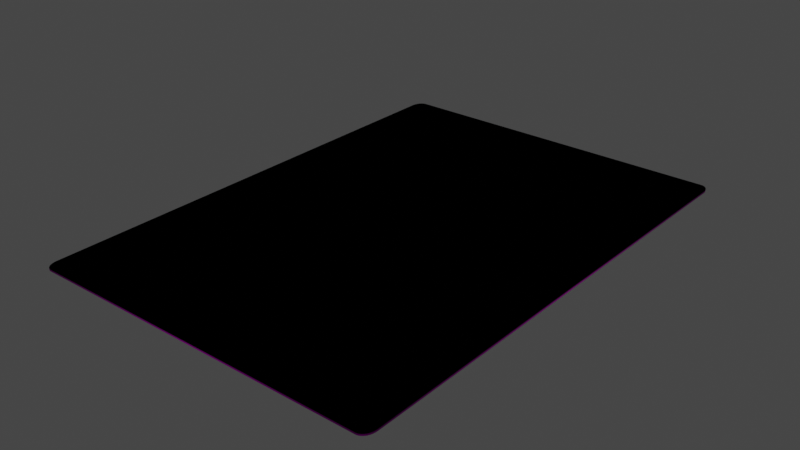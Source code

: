 # Source: card.blend  (saved by Blender 3.2.14; exported with 4.5.12 LTS)
import bpy
from mathutils import Matrix  # noqa: F401  (used for matrix-valued properties, if any)

bpy.ops.wm.read_factory_settings(use_empty=True)
scene = bpy.context.scene
scene.name = 'Scene'

# ---- collections
col_collection = bpy.data.collections.new('Collection'); scene.collection.children.link(col_collection)

# ---- images (referenced by path relative to the original .blend; pixels are not part of the script)
import os
ASSET_DIR = os.environ.get("B2B_ASSET_DIR", "")  # directory of the original .blend (textures are referenced by path, not embedded)
HERE = os.path.dirname(os.path.abspath(__file__))  # packed textures are extracted next to this script under _unpacked/

def load_image(name, relpath, width, height, colorspace="sRGB"):
    """Load a texture the original file referenced (path relative to the .blend, or extracted next to this script)."""
    p = next((c for c in (os.path.join(HERE, relpath), os.path.join(ASSET_DIR, relpath)) if relpath and os.path.exists(c)), "")
    if p:
        img = bpy.data.images.load(p, check_existing=True)
        img.name = name
    else:  # same state as the original file: an image datablock whose file is absent (Cycles renders it pink)
        img = bpy.data.images.new(name, width, height)
        img.source = "FILE"
        img.filepath = "//" + (relpath or name)
    img.colorspace_settings.name = colorspace
    return img
img_battle_blob_jpg = load_image('Battle-Blob.jpg', 'Battle-Blob.jpg', 1024, 1024, 'sRGB')
img_array_texture_png = load_image('array_texture.png', 'array_texture.png', 1024, 1024, 'sRGB')
img_back_jpg = load_image('Back.jpg', 'Back.jpg', 1024, 1024, 'sRGB')
img_barter_world_jpg = load_image('Barter-World.jpg', 'Barter-World.jpg', 1024, 1024, 'sRGB')

# ---- materials (node trees are filled in below, after node groups)
mat_ship = bpy.data.materials.new('Ship')
mat_ship.use_backface_culling = True
mat_ship.use_transparent_shadow = False
mat_ship.line_color = (0.0, 0.0, 0.0, 1.0)
mat_side = bpy.data.materials.new('Side')
mat_side.use_backface_culling = True
mat_side.use_transparent_shadow = False
mat_back = bpy.data.materials.new('Back')
mat_back.use_backface_culling = True
mat_back.use_transparent_shadow = False
mat_base = bpy.data.materials.new('Base')
mat_base.use_backface_culling = True
mat_base.use_transparent_shadow = False
mat_base.line_color = (0.0, 0.0, 0.0, 1.0)

# ---- material node trees
mat_ship.use_nodes = True; mat_ship.node_tree.nodes.clear()
_N = mat_ship.node_tree.nodes; _L = mat_ship.node_tree.links
n0 = _N.new('ShaderNodeOutputMaterial'); n0.name = 'Material Output'; n0.location = (300, 300)
n1 = _N.new('ShaderNodeBsdfPrincipled'); n1.name = 'Principled BSDF'; n1.location = (10, 300)
n1.distribution = 'GGX'
n1.subsurface_method = 'RANDOM_WALK_SKIN'
n1.inputs[1].default_value = 1.0
n1.inputs[3].default_value = 1.45
n1.inputs[27].default_value = (0.0, 0.0, 0.0, 1.0)
n1.inputs[28].default_value = 1.0
n2 = _N.new('ShaderNodeTexImage'); n2.name = 'Image Texture'; n2.location = (-280, 275)
n2.image = img_battle_blob_jpg
n2.extension = 'CLIP'
_L.new(n1.outputs[0], n0.inputs[0])
_L.new(n2.outputs[0], n1.inputs[0])
n0.is_active_output = True
mat_side.use_nodes = True; mat_side.node_tree.nodes.clear()
_N = mat_side.node_tree.nodes; _L = mat_side.node_tree.links
n0 = _N.new('ShaderNodeBsdfPrincipled'); n0.name = 'Principled BSDF'; n0.location = (10, 300)
n0.distribution = 'GGX'
n0.subsurface_method = 'RANDOM_WALK_SKIN'
n0.inputs[1].default_value = 1.0
n0.inputs[3].default_value = 1.45
n0.inputs[27].default_value = (0.0, 0.0, 0.0, 1.0)
n0.inputs[28].default_value = 1.0
n1 = _N.new('ShaderNodeOutputMaterial'); n1.name = 'Material Output'; n1.location = (300, 300)
n2 = _N.new('ShaderNodeTexImage'); n2.name = 'Image Texture'; n2.location = (-180, 275)
n2.image = img_array_texture_png
n2.extension = 'CLIP'
_L.new(n0.outputs[0], n1.inputs[0])
_L.new(n2.outputs[0], n0.inputs[0])
n1.is_active_output = True
mat_back.use_nodes = True; mat_back.node_tree.nodes.clear()
_N = mat_back.node_tree.nodes; _L = mat_back.node_tree.links
n0 = _N.new('ShaderNodeBsdfPrincipled'); n0.name = 'Principled BSDF'; n0.location = (10, 300)
n0.distribution = 'GGX'
n0.subsurface_method = 'RANDOM_WALK_SKIN'
n0.inputs[1].default_value = 1.0
n0.inputs[3].default_value = 1.45
n0.inputs[27].default_value = (0.0, 0.0, 0.0, 1.0)
n0.inputs[28].default_value = 1.0
n1 = _N.new('ShaderNodeOutputMaterial'); n1.name = 'Material Output'; n1.location = (300, 300)
n2 = _N.new('ShaderNodeTexImage'); n2.name = 'Image Texture'; n2.location = (-280, 275)
n2.image = img_back_jpg
n2.extension = 'CLIP'
_L.new(n0.outputs[0], n1.inputs[0])
_L.new(n2.outputs[0], n0.inputs[0])
n1.is_active_output = True
mat_base.use_nodes = True; mat_base.node_tree.nodes.clear()
_N = mat_base.node_tree.nodes; _L = mat_base.node_tree.links
n0 = _N.new('ShaderNodeOutputMaterial'); n0.name = 'Material Output'; n0.location = (300, 300)
n1 = _N.new('ShaderNodeBsdfPrincipled'); n1.name = 'Principled BSDF'; n1.location = (10, 300)
n1.distribution = 'GGX'
n1.subsurface_method = 'RANDOM_WALK_SKIN'
n1.inputs[1].default_value = 1.0
n1.inputs[3].default_value = 1.45
n1.inputs[27].default_value = (0.0, 0.0, 0.0, 1.0)
n1.inputs[28].default_value = 1.0
n2 = _N.new('ShaderNodeTexImage'); n2.name = 'Image Texture'; n2.location = (-280, 275)
n2.image = img_barter_world_jpg
n2.extension = 'CLIP'
_L.new(n1.outputs[0], n0.inputs[0])
_L.new(n2.outputs[0], n1.inputs[0])
n0.is_active_output = True

# ---- world
world_world = bpy.data.worlds.new('World'); scene.world = world_world
world_world.use_nodes = True; world_world.node_tree.nodes.clear()
_N = world_world.node_tree.nodes; _L = world_world.node_tree.links
n0 = _N.new('ShaderNodeOutputWorld'); n0.name = 'World Output'; n0.location = (300, 300)
n1 = _N.new('ShaderNodeBackground'); n1.name = 'Background'; n1.location = (10, 300)
n1.inputs[0].default_value = (0.05088, 0.05088, 0.05088, 1.0)
_L.new(n1.outputs[0], n0.inputs[0])
n0.is_active_output = True
world_world.color = (0.05088, 0.05088, 0.05088)
world_world.use_sun_shadow = False
world_world.sun_shadow_jitter_overblur = 0.0

# ---- meshes
me_ship = bpy.data.meshes.new('Ship')
me_ship.from_pydata([(-3.15, -4.18, 0.01468), (-2.993, -4.4, 0.01468), (-3.148, -4.214, 0.01468), (-3.142, -4.248, 0.01468), (-3.133, -4.28, 0.01468), (-3.12, -4.309, 0.01468), (-3.104, -4.336, 0.01468), (-3.085, -4.358, 0.01468), (-3.064, -4.376, 0.01468), (-3.041, -4.389, 0.01468), (-3.017, -4.397, 0.01468), (2.993, -4.4, 0.01468), (3.15, -4.18, 0.01468), (3.017, -4.397, 0.01468), (3.041, -4.389, 0.01468), (3.064, -4.376, 0.01468), (3.085, -4.358, 0.01468), (3.104, -4.336, 0.01468), (3.12, -4.309, 0.01468), (3.133, -4.28, 0.01468), (3.142, -4.248, 0.01468), (3.148, -4.214, 0.01468), (3.15, 4.18, 0.01468), (2.993, 4.4, 0.01468), (3.148, 4.214, 0.01468), (3.142, 4.248, 0.01468), (3.133, 4.28, 0.01468), (3.12, 4.309, 0.01468), (3.104, 4.336, 0.01468), (3.085, 4.358, 0.01468), (3.064, 4.376, 0.01468), (3.041, 4.389, 0.01468), (3.017, 4.397, 0.01468), (-2.993, 4.4, 0.01468), (-3.15, 4.18, 0.01468), (-3.017, 4.397, 0.01468), (-3.041, 4.389, 0.01468), (-3.064, 4.376, 0.01468), (-3.085, 4.358, 0.01468), (-3.104, 4.336, 0.01468), (-3.12, 4.309, 0.01468), (-3.133, 4.28, 0.01468), (-3.142, 4.248, 0.01468), (-3.148, 4.214, 0.01468)], [], [(22, 24, 25, 26, 27, 28, 29, 30, 31, 32, 23, 33, 35, 36, 37, 38, 39, 40, 41, 42, 43, 34, 0, 2, 3, 4, 5, 6, 7, 8, 9, 10, 1, 11, 13, 14, 15, 16, 17, 18, 19, 20, 21, 12)])
_uv = me_ship.uv_layers.new(name='UVMap')
_uv.uv.foreach_set('vector', [0.007161, 0.02831, 0.007464, 0.02443, 0.008367, 0.02066, 0.009846, 0.01707, 0.01187, 0.01375, 0.01438, 0.0108, 0.01732, 0.008275, 0.02062, 0.006244, 0.02419, 0.004757, 0.02795, 0.00385, 0.0318, 0.003545, 0.9682, 0.003546, 0.9721, 0.00385, 0.9758, 0.004758, 0.9794, 0.006245, 0.9827, 0.008275, 0.9856, 0.0108, 0.9881, 0.01375, 0.9902, 0.01707, 0.9916, 0.02066, 0.9925, 0.02443, 0.9928, 0.02831, 0.9928, 0.9693, 0.9925, 0.9732, 0.9916, 0.977, 0.9902, 0.9806, 0.9881, 0.9839, 0.9856, 0.9868, 0.9827, 0.9893, 0.9794, 0.9914, 0.9758, 0.9929, 0.9721, 0.9938, 0.9682, 0.9941, 0.0318, 0.9941, 0.02795, 0.9938, 0.02419, 0.9929, 0.02062, 0.9914, 0.01732, 0.9893, 0.01438, 0.9868, 0.01187, 0.9839, 0.009846, 0.9806, 0.008367, 0.977, 0.007464, 0.9732, 0.00716, 0.9693])
me_ship.materials.append(mat_ship)
me_ship.use_mirror_vertex_groups = False
me_ship.update()
me_side = bpy.data.meshes.new('Side')
me_side.from_pydata([(-3.15, -4.18, 0.01429), (-2.993, -4.4, 0.01429), (-3.148, -4.214, 0.01429), (-3.142, -4.248, 0.01429), (-3.133, -4.28, 0.01429), (-3.12, -4.309, 0.01429), (-3.104, -4.336, 0.01429), (-3.085, -4.358, 0.01429), (-3.064, -4.376, 0.01429), (-3.041, -4.389, 0.01429), (-3.017, -4.397, 0.01429), (-2.993, -4.4, -0.01429), (-3.15, -4.18, -0.01429), (-3.017, -4.397, -0.01429), (-3.041, -4.389, -0.01429), (-3.064, -4.376, -0.01429), (-3.085, -4.358, -0.01429), (-3.104, -4.336, -0.01429), (-3.12, -4.309, -0.01429), (-3.133, -4.28, -0.01429), (-3.142, -4.248, -0.01429), (-3.148, -4.214, -0.01429), (2.993, -4.4, 0.01429), (3.15, -4.18, 0.01429), (3.017, -4.397, 0.01429), (3.041, -4.389, 0.01429), (3.064, -4.376, 0.01429), (3.085, -4.358, 0.01429), (3.104, -4.336, 0.01429), (3.12, -4.309, 0.01429), (3.133, -4.28, 0.01429), (3.142, -4.248, 0.01429), (3.148, -4.214, 0.01429), (3.15, -4.18, -0.01429), (2.993, -4.4, -0.01429), (3.148, -4.214, -0.01429), (3.142, -4.248, -0.01429), (3.133, -4.28, -0.01429), (3.12, -4.309, -0.01429), (3.104, -4.336, -0.01429), (3.085, -4.358, -0.01429), (3.064, -4.376, -0.01429), (3.041, -4.389, -0.01429), (3.017, -4.397, -0.01429), (3.15, 4.18, 0.01429), (2.993, 4.4, 0.01429), (3.148, 4.214, 0.01429), (3.142, 4.248, 0.01429), (3.133, 4.28, 0.01429), (3.12, 4.309, 0.01429), (3.104, 4.336, 0.01429), (3.085, 4.358, 0.01429), (3.064, 4.376, 0.01429), (3.041, 4.389, 0.01429), (3.017, 4.397, 0.01429), (2.993, 4.4, -0.01429), (3.15, 4.18, -0.01429), (3.017, 4.397, -0.01429), (3.041, 4.389, -0.01429), (3.064, 4.376, -0.01429), (3.085, 4.358, -0.01429), (3.104, 4.336, -0.01429), (3.12, 4.309, -0.01429), (3.133, 4.28, -0.01429), (3.142, 4.248, -0.01429), (3.148, 4.214, -0.01429), (-2.993, 4.4, 0.01429), (-3.15, 4.18, 0.01429), (-3.017, 4.397, 0.01429), (-3.041, 4.389, 0.01429), (-3.064, 4.376, 0.01429), (-3.085, 4.358, 0.01429), (-3.104, 4.336, 0.01429), (-3.12, 4.309, 0.01429), (-3.133, 4.28, 0.01429), (-3.142, 4.248, 0.01429), (-3.148, 4.214, 0.01429), (-3.15, 4.18, -0.01429), (-2.993, 4.4, -0.01429), (-3.148, 4.214, -0.01429), (-3.142, 4.248, -0.01429), (-3.133, 4.28, -0.01429), (-3.12, 4.309, -0.01429), (-3.104, 4.336, -0.01429), (-3.085, 4.358, -0.01429), (-3.064, 4.376, -0.01429), (-3.041, 4.389, -0.01429), (-3.017, 4.397, -0.01429)], [], [(34, 22, 1, 11), (11, 1, 10, 13), (13, 10, 9, 14), (14, 9, 8, 15), (15, 8, 7, 16), (16, 7, 6, 17), (17, 6, 5, 18), (18, 5, 4, 19), (19, 4, 3, 20), (20, 3, 2, 21), (21, 2, 0, 12), (22, 34, 43, 24), (24, 43, 42, 25), (25, 42, 41, 26), (26, 41, 40, 27), (27, 40, 39, 28), (28, 39, 38, 29), (29, 38, 37, 30), (30, 37, 36, 31), (31, 36, 35, 32), (32, 35, 33, 23), (12, 0, 67, 77), (44, 56, 65, 46), (46, 65, 64, 47), (47, 64, 63, 48), (48, 63, 62, 49), (49, 62, 61, 50), (50, 61, 60, 51), (51, 60, 59, 52), (52, 59, 58, 53), (53, 58, 57, 54), (54, 57, 55, 45), (56, 44, 23, 33), (66, 78, 87, 68), (68, 87, 86, 69), (69, 86, 85, 70), (70, 85, 84, 71), (71, 84, 83, 72), (72, 83, 82, 73), (73, 82, 81, 74), (74, 81, 80, 75), (75, 80, 79, 76), (76, 79, 77, 67), (78, 66, 45, 55)])
_uv = me_side.uv_layers.new(name='UVMap')
_uv.uv.foreach_set('vector', [0.0879, 0.492, 0.0879, 0.273, 0.9201, 0.273, 0.9201, 0.492, 0.9201, 0.492, 0.9201, 0.273, 0.9235, 0.273, 0.9235, 0.492, 0.9235, 0.492, 0.9235, 0.273, 0.9269, 0.273, 0.9269, 0.492, 0.9269, 0.492, 0.9269, 0.273, 0.93, 0.273, 0.93, 0.492, 0.93, 0.492, 0.93, 0.273, 0.933, 0.273, 0.933, 0.492, 0.933, 0.492, 0.933, 0.273, 0.9356, 0.273, 0.9356, 0.492, 0.9356, 0.492, 0.9356, 0.273, 0.933, 0.273, 0.933, 0.492, 0.933, 0.492, 0.933, 0.273, 0.93, 0.273, 0.93, 0.492, 0.93, 0.492, 0.93, 0.273, 0.9269, 0.273, 0.9269, 0.492, 0.9269, 0.492, 0.9269, 0.273, 0.9235, 0.273, 0.9235, 0.492, 0.9235, 0.492, 0.9235, 0.273, 0.9201, 0.273, 0.9201, 0.492, 0.0879, 0.273, 0.0879, 0.492, 0.08448, 0.492, 0.08448, 0.273, 0.08448, 0.273, 0.08448, 0.492, 0.08114, 0.492, 0.08114, 0.273, 0.08114, 0.273, 0.08114, 0.492, 0.07796, 0.492, 0.07796, 0.273, 0.07796, 0.273, 0.07796, 0.492, 0.07503, 0.492, 0.07503, 0.273, 0.07503, 0.273, 0.07503, 0.492, 0.07242, 0.492, 0.07242, 0.273, 0.9356, 0.273, 0.9356, 0.492, 0.933, 0.492, 0.933, 0.273, 0.933, 0.273, 0.933, 0.492, 0.93, 0.492, 0.93, 0.273, 0.93, 0.273, 0.93, 0.492, 0.9269, 0.492, 0.9269, 0.273, 0.9269, 0.273, 0.9269, 0.492, 0.9235, 0.492, 0.9235, 0.273, 0.9235, 0.273, 0.9235, 0.492, 0.9201, 0.492, 0.9201, 0.273, 0.9201, 0.492, 0.9201, 0.273, 0.0879, 0.273, 0.0879, 0.492, 0.0879, 0.273, 0.0879, 0.492, 0.08448, 0.492, 0.08448, 0.273, 0.08448, 0.273, 0.08448, 0.492, 0.08114, 0.492, 0.08114, 0.273, 0.08114, 0.273, 0.08114, 0.492, 0.07796, 0.492, 0.07796, 0.273, 0.07796, 0.273, 0.07796, 0.492, 0.07503, 0.492, 0.07503, 0.273, 0.07503, 0.273, 0.07503, 0.492, 0.07242, 0.492, 0.07242, 0.273, 0.07242, 0.273, 0.07242, 0.492, 0.07503, 0.492, 0.07503, 0.273, 0.07503, 0.273, 0.07503, 0.492, 0.07796, 0.492, 0.07796, 0.273, 0.07796, 0.273, 0.07796, 0.492, 0.08114, 0.492, 0.08114, 0.273, 0.08114, 0.273, 0.08114, 0.492, 0.08448, 0.492, 0.08448, 0.273, 0.08448, 0.273, 0.08448, 0.492, 0.0879, 0.492, 0.0879, 0.273, 0.0879, 0.492, 0.0879, 0.273, 0.9201, 0.273, 0.9201, 0.492, 0.9201, 0.273, 0.9201, 0.492, 0.9235, 0.492, 0.9235, 0.273, 0.9235, 0.273, 0.9235, 0.492, 0.9269, 0.492, 0.9269, 0.273, 0.9269, 0.273, 0.9269, 0.492, 0.93, 0.492, 0.93, 0.273, 0.93, 0.273, 0.93, 0.492, 0.933, 0.492, 0.933, 0.273, 0.933, 0.273, 0.933, 0.492, 0.9356, 0.492, 0.9356, 0.273, 0.07242, 0.273, 0.07242, 0.492, 0.07503, 0.492, 0.07503, 0.273, 0.07503, 0.273, 0.07503, 0.492, 0.07796, 0.492, 0.07796, 0.273, 0.07796, 0.273, 0.07796, 0.492, 0.08114, 0.492, 0.08114, 0.273, 0.08114, 0.273, 0.08114, 0.492, 0.08448, 0.492, 0.08448, 0.273, 0.08448, 0.273, 0.08448, 0.492, 0.0879, 0.492, 0.0879, 0.273, 0.9201, 0.492, 0.9201, 0.273, 0.0879, 0.273, 0.0879, 0.492])
me_side.materials.append(mat_side)
me_side.use_mirror_vertex_groups = False
me_side.update()
me_back = bpy.data.meshes.new('Back')
me_back.from_pydata([(-2.993, -4.4, -0.01468), (-3.15, -4.18, -0.01468), (-3.017, -4.397, -0.01468), (-3.041, -4.389, -0.01468), (-3.064, -4.376, -0.01468), (-3.085, -4.358, -0.01468), (-3.104, -4.336, -0.01468), (-3.12, -4.309, -0.01468), (-3.133, -4.28, -0.01468), (-3.142, -4.248, -0.01468), (-3.148, -4.214, -0.01468), (3.15, -4.18, -0.01468), (2.993, -4.4, -0.01468), (3.148, -4.214, -0.01468), (3.142, -4.248, -0.01468), (3.133, -4.28, -0.01468), (3.12, -4.309, -0.01468), (3.104, -4.336, -0.01468), (3.085, -4.358, -0.01468), (3.064, -4.376, -0.01468), (3.041, -4.389, -0.01468), (3.017, -4.397, -0.01468), (2.993, 4.4, -0.01468), (3.15, 4.18, -0.01468), (3.017, 4.397, -0.01468), (3.041, 4.389, -0.01468), (3.064, 4.376, -0.01468), (3.085, 4.358, -0.01468), (3.104, 4.336, -0.01468), (3.12, 4.309, -0.01468), (3.133, 4.28, -0.01468), (3.142, 4.248, -0.01468), (3.148, 4.214, -0.01468), (-3.15, 4.18, -0.01468), (-2.993, 4.4, -0.01468), (-3.148, 4.214, -0.01468), (-3.142, 4.248, -0.01468), (-3.133, 4.28, -0.01468), (-3.12, 4.309, -0.01468), (-3.104, 4.336, -0.01468), (-3.085, 4.358, -0.01468), (-3.064, 4.376, -0.01468), (-3.041, 4.389, -0.01468), (-3.017, 4.397, -0.01468)], [], [(33, 35, 36, 37, 38, 39, 40, 41, 42, 43, 34, 22, 24, 25, 26, 27, 28, 29, 30, 31, 32, 23, 11, 13, 14, 15, 16, 17, 18, 19, 20, 21, 12, 0, 2, 3, 4, 5, 6, 7, 8, 9, 10, 1)])
_uv = me_back.uv_layers.new(name='UVMap')
_uv.uv.foreach_set('vector', [0.006582, 0.02987, 0.006886, 0.026, 0.007791, 0.02223, 0.009275, 0.01865, 0.0113, 0.01534, 0.01382, 0.01239, 0.01677, 0.009872, 0.02007, 0.007846, 0.02366, 0.006362, 0.02743, 0.005457, 0.03129, 0.005153, 0.9704, 0.005153, 0.9742, 0.005457, 0.978, 0.006361, 0.9816, 0.007847, 0.9849, 0.009872, 0.9878, 0.01239, 0.9904, 0.01534, 0.9924, 0.01865, 0.9939, 0.02223, 0.9948, 0.026, 0.9951, 0.02987, 0.9951, 0.9689, 0.9948, 0.9728, 0.9939, 0.9766, 0.9924, 0.9802, 0.9904, 0.9835, 0.9878, 0.9864, 0.9849, 0.9889, 0.9816, 0.991, 0.978, 0.9924, 0.9742, 0.9934, 0.9704, 0.9937, 0.03129, 0.9937, 0.02743, 0.9934, 0.02366, 0.9924, 0.02007, 0.991, 0.01677, 0.9889, 0.01382, 0.9864, 0.0113, 0.9835, 0.009275, 0.9802, 0.007791, 0.9766, 0.006886, 0.9728, 0.006582, 0.9689])
me_back.materials.append(mat_back)
me_back.use_mirror_vertex_groups = False
me_back.update()
me_base = bpy.data.meshes.new('Base')
me_base.from_pydata([(-3.15, -4.18, 0.01468), (-2.993, -4.4, 0.01468), (-3.148, -4.214, 0.01468), (-3.142, -4.248, 0.01468), (-3.133, -4.28, 0.01468), (-3.12, -4.309, 0.01468), (-3.104, -4.336, 0.01468), (-3.085, -4.358, 0.01468), (-3.064, -4.376, 0.01468), (-3.041, -4.389, 0.01468), (-3.017, -4.397, 0.01468), (2.993, -4.4, 0.01468), (3.15, -4.18, 0.01468), (3.017, -4.397, 0.01468), (3.041, -4.389, 0.01468), (3.064, -4.376, 0.01468), (3.085, -4.358, 0.01468), (3.104, -4.336, 0.01468), (3.12, -4.309, 0.01468), (3.133, -4.28, 0.01468), (3.142, -4.248, 0.01468), (3.148, -4.214, 0.01468), (3.15, 4.18, 0.01468), (2.993, 4.4, 0.01468), (3.148, 4.214, 0.01468), (3.142, 4.248, 0.01468), (3.133, 4.28, 0.01468), (3.12, 4.309, 0.01468), (3.104, 4.336, 0.01468), (3.085, 4.358, 0.01468), (3.064, 4.376, 0.01468), (3.041, 4.389, 0.01468), (3.017, 4.397, 0.01468), (-2.993, 4.4, 0.01468), (-3.15, 4.18, 0.01468), (-3.017, 4.397, 0.01468), (-3.041, 4.389, 0.01468), (-3.064, 4.376, 0.01468), (-3.085, 4.358, 0.01468), (-3.104, 4.336, 0.01468), (-3.12, 4.309, 0.01468), (-3.133, 4.28, 0.01468), (-3.142, 4.248, 0.01468), (-3.148, 4.214, 0.01468)], [], [(22, 24, 25, 26, 27, 28, 29, 30, 31, 32, 23, 33, 35, 36, 37, 38, 39, 40, 41, 42, 43, 34, 0, 2, 3, 4, 5, 6, 7, 8, 9, 10, 1, 11, 13, 14, 15, 16, 17, 18, 19, 20, 21, 12)])
_uv = me_base.uv_layers.new(name='UVMap')
_uv.uv.foreach_set('vector', [0.03033, 0.9927, 0.02646, 0.9924, 0.02268, 0.9915, 0.01909, 0.99, 0.01578, 0.988, 0.01282, 0.9855, 0.0103, 0.9826, 0.008265, 0.9793, 0.006778, 0.9757, 0.00587, 0.9719, 0.005566, 0.9681, 0.005566, 0.03218, 0.00587, 0.02832, 0.006778, 0.02457, 0.008265, 0.021, 0.0103, 0.0177, 0.01282, 0.01476, 0.01578, 0.01225, 0.01909, 0.01023, 0.02268, 0.008754, 0.02646, 0.007852, 0.03033, 0.007549, 0.9716, 0.007548, 0.9754, 0.007852, 0.9792, 0.008754, 0.9828, 0.01023, 0.9861, 0.01225, 0.9891, 0.01476, 0.9916, 0.0177, 0.9936, 0.021, 0.9951, 0.02457, 0.996, 0.02832, 0.9963, 0.03218, 0.9963, 0.9681, 0.996, 0.9719, 0.9951, 0.9757, 0.9936, 0.9793, 0.9916, 0.9826, 0.9891, 0.9855, 0.9861, 0.988, 0.9828, 0.99, 0.9792, 0.9915, 0.9754, 0.9924, 0.9716, 0.9927])
me_base.materials.append(mat_base)
me_base.use_mirror_vertex_groups = False
me_base.update()

# ---- objects
ob_ship = bpy.data.objects.new('Ship', me_ship)
ob_side = bpy.data.objects.new('Side', me_side)
ob_back = bpy.data.objects.new('Back', me_back)
ob_base = bpy.data.objects.new('Base', me_base)

# ---- transforms, parenting, visibility, modifiers, constraints
ob_ship.location = (0.0, 0.0, 0.0)
ob_ship.lock_rotations_4d = False
ob_ship.empty_display_type = 'ARROWS'
ob_ship.lineart.crease_threshold = 0.0
ob_side.location = (0.0, 0.0, 0.0)
ob_side.lock_rotations_4d = False
ob_side.empty_display_type = 'ARROWS'
ob_side.lineart.crease_threshold = 0.0
ob_back.location = (0.0, 0.0, 0.0)
ob_back.lock_rotations_4d = False
ob_back.empty_display_type = 'ARROWS'
ob_back.lineart.crease_threshold = 0.0
ob_base.location = (0.0, 0.0, 0.0)
ob_base.lock_rotations_4d = False
ob_base.empty_display_type = 'ARROWS'
ob_base.lineart.crease_threshold = 0.0

# ---- collection membership
col_collection.objects.link(ob_ship)
col_collection.objects.link(ob_side)
col_collection.objects.link(ob_back)
col_collection.objects.link(ob_base)

# ---- scene / render settings (as saved in the file)
scene.frame_start = 1; scene.frame_end = 250; scene.frame_set(2)
scene.render.engine = 'BLENDER_EEVEE_NEXT'
scene.cycles.sampling_pattern = 'TABULATED_SOBOL'
scene.cycles.use_light_tree = False
scene.view_settings.view_transform = 'Filmic'
bpy.context.view_layer.update()

# ---- added for rendering (the .blend has no active camera and no usable light): camera, sun
cam_auto = bpy.data.cameras.new('AutoCamera')
cam_auto.lens = 50.0
cam_auto.sensor_width = 36.0
cam_auto.clip_end = 1000.0
ob_auto_camera = bpy.data.objects.new('AutoCamera', cam_auto)
scene.collection.objects.link(ob_auto_camera)
ob_auto_camera.location = (10.0134, -12.0161, 8.01074)
ob_auto_camera.rotation_euler = (1.09748, -7.21219e-08, 0.694738)
scene.camera = ob_auto_camera
light_auto_sun = bpy.data.lights.new('AutoSun', 'SUN')
light_auto_sun.energy = 3.0
light_auto_sun.angle = 0.0523599
ob_auto_sun = bpy.data.objects.new('AutoSun', light_auto_sun)
scene.collection.objects.link(ob_auto_sun)
ob_auto_sun.rotation_euler = (0.872665, 0.174533, 0.523599)
bpy.context.view_layer.update()
